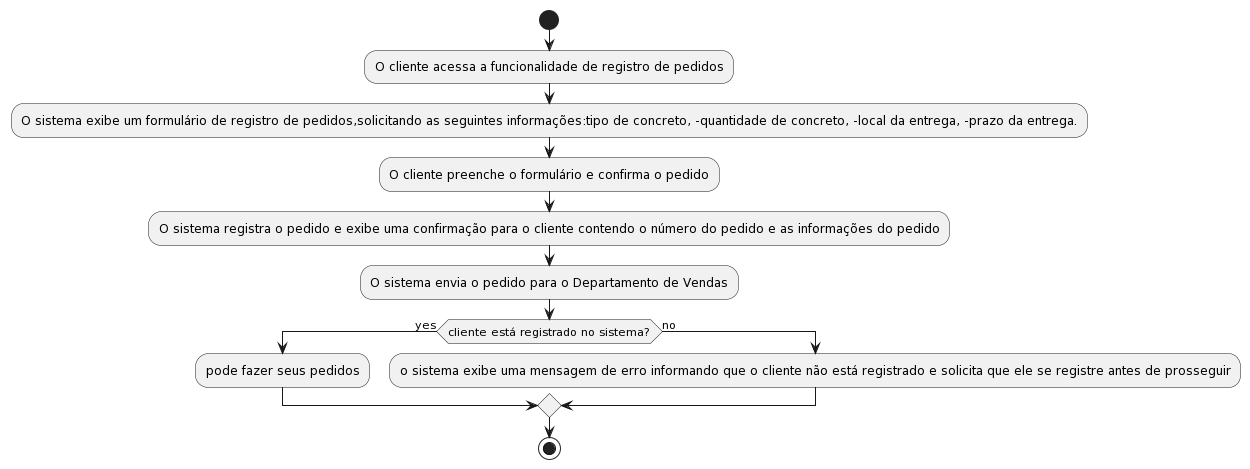

The diagram above was rendered by PlantUML. Its source (embedded in the PNG):
@startuml
start
:O cliente acessa a funcionalidade de registro de pedidos;
:O sistema exibe um formulário de registro de pedidos,solicitando as seguintes informações:tipo de concreto, -quantidade de concreto, -local da entrega, -prazo da entrega.;
:O cliente preenche o formulário e confirma o pedido;
:O sistema registra o pedido e exibe uma confirmação para o cliente contendo o número do pedido e as informações do pedido;
:O sistema envia o pedido para o Departamento de Vendas;
if (cliente está registrado no sistema?) then (yes)
  :pode fazer seus pedidos;
else (no)
  :o sistema exibe uma mensagem de erro informando que o cliente não está registrado e solicita que ele se registre antes de prosseguir; 
endif

stop
@enduml